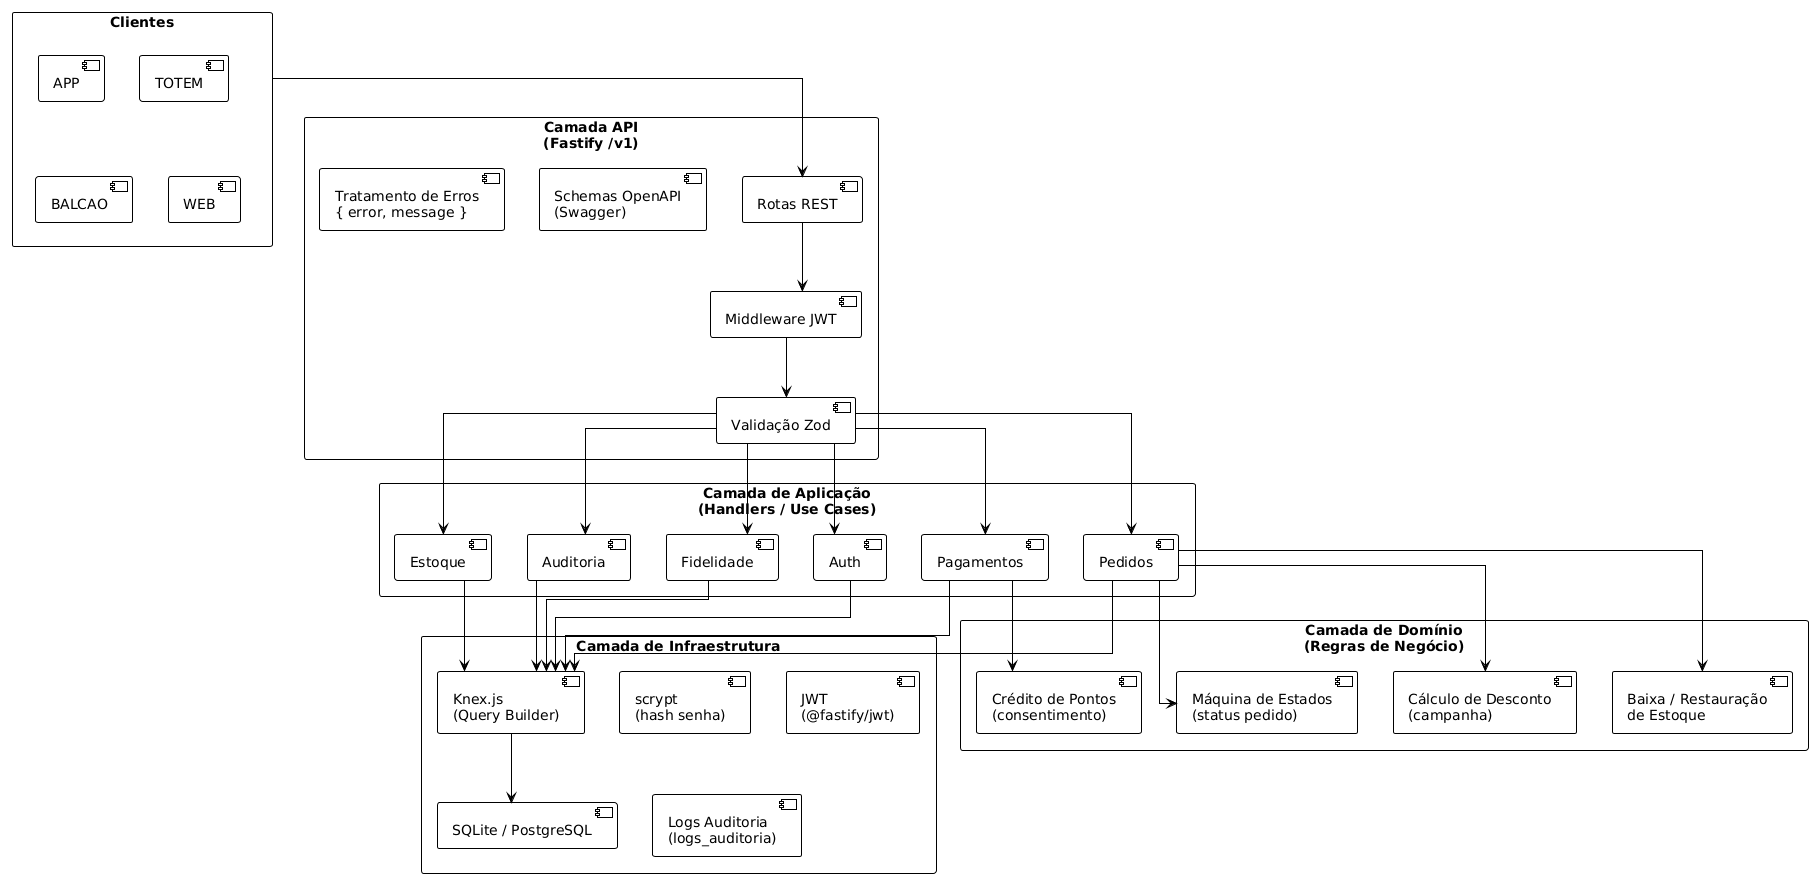

The diagram above was rendered by PlantUML. Its source (embedded in the PNG):
@startuml
!theme plain
skinparam linetype ortho
skinparam packageStyle rectangle

package "Clientes" {
  [APP]
  [TOTEM]
  [BALCAO]
  [WEB]
}

package "Camada API\n(Fastify /v1)" {
  [Rotas REST]
  [Middleware JWT]
  [Schemas OpenAPI\n(Swagger)]
  [Validação Zod]
  [Tratamento de Erros\n{ error, message }]
}

package "Camada de Aplicação\n(Handlers / Use Cases)" {
  [Auth]
  [Pedidos]
  [Pagamentos]
  [Estoque]
  [Fidelidade]
  [Auditoria]
}

package "Camada de Domínio\n(Regras de Negócio)" {
  [Máquina de Estados\n(status pedido)]
  [Baixa / Restauração\nde Estoque]
  [Cálculo de Desconto\n(campanha)]
  [Crédito de Pontos\n(consentimento)]
}

package "Camada de Infraestrutura" {
  [Knex.js\n(Query Builder)]
  [SQLite / PostgreSQL]
  [scrypt\n(hash senha)]
  [JWT\n(@fastify/jwt)]
  [Logs Auditoria\n(logs_auditoria)]
}

[Clientes] --> [Rotas REST]
[Rotas REST] --> [Middleware JWT]
[Middleware JWT] --> [Validação Zod]
[Validação Zod] --> [Auth]
[Validação Zod] --> [Pedidos]
[Validação Zod] --> [Pagamentos]
[Validação Zod] --> [Estoque]
[Validação Zod] --> [Fidelidade]
[Validação Zod] --> [Auditoria]

[Pedidos] --> [Máquina de Estados\n(status pedido)]
[Pedidos] --> [Baixa / Restauração\nde Estoque]
[Pagamentos] --> [Crédito de Pontos\n(consentimento)]
[Pedidos] --> [Cálculo de Desconto\n(campanha)]

[Auth] --> [Knex.js\n(Query Builder)]
[Pedidos] --> [Knex.js\n(Query Builder)]
[Pagamentos] --> [Knex.js\n(Query Builder)]
[Estoque] --> [Knex.js\n(Query Builder)]
[Fidelidade] --> [Knex.js\n(Query Builder)]
[Auditoria] --> [Knex.js\n(Query Builder)]

[Knex.js\n(Query Builder)] --> [SQLite / PostgreSQL]
@enduml